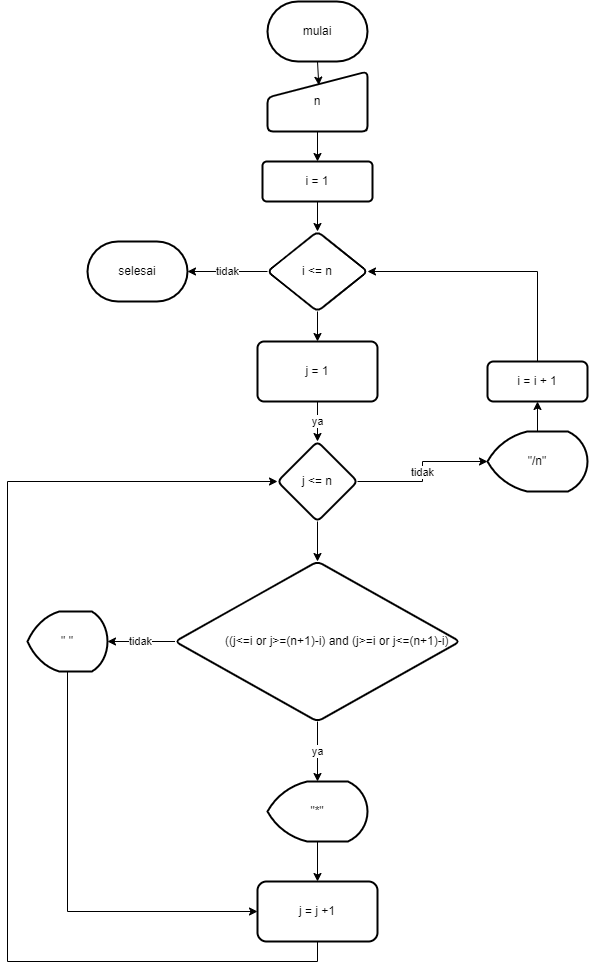

The diagram above was exported from draw.io. Its source (the exported page's mxGraphModel, read from the mxfile embedded in the PNG):
<mxGraphModel dx="2310" dy="611" grid="1" gridSize="10" guides="1" tooltips="1" connect="1" arrows="1" fold="1" page="1" pageScale="1" pageWidth="850" pageHeight="1100" math="0" shadow="0">
  <root>
    <mxCell id="0" />
    <mxCell id="1" parent="0" />
    <mxCell id="yHPZuTBTtJWOGU64XIY2-3" style="edgeStyle=orthogonalEdgeStyle;rounded=0;orthogonalLoop=1;jettySize=auto;html=1;exitX=0.5;exitY=1;exitDx=0;exitDy=0;exitPerimeter=0;entryX=0.513;entryY=0.228;entryDx=0;entryDy=0;entryPerimeter=0;" edge="1" parent="1" source="yHPZuTBTtJWOGU64XIY2-1" target="yHPZuTBTtJWOGU64XIY2-2">
      <mxGeometry relative="1" as="geometry" />
    </mxCell>
    <mxCell id="yHPZuTBTtJWOGU64XIY2-1" value="mulai" style="strokeWidth=2;html=1;shape=mxgraph.flowchart.terminator;whiteSpace=wrap;" vertex="1" parent="1">
      <mxGeometry x="190" y="30" width="100" height="60" as="geometry" />
    </mxCell>
    <mxCell id="yHPZuTBTtJWOGU64XIY2-5" value="" style="edgeStyle=orthogonalEdgeStyle;rounded=0;orthogonalLoop=1;jettySize=auto;html=1;" edge="1" parent="1" source="yHPZuTBTtJWOGU64XIY2-2" target="yHPZuTBTtJWOGU64XIY2-4">
      <mxGeometry relative="1" as="geometry" />
    </mxCell>
    <mxCell id="yHPZuTBTtJWOGU64XIY2-2" value="n" style="html=1;strokeWidth=2;shape=manualInput;whiteSpace=wrap;rounded=1;size=26;arcSize=11;" vertex="1" parent="1">
      <mxGeometry x="190" y="100" width="100" height="60" as="geometry" />
    </mxCell>
    <mxCell id="yHPZuTBTtJWOGU64XIY2-7" value="" style="edgeStyle=orthogonalEdgeStyle;rounded=0;orthogonalLoop=1;jettySize=auto;html=1;" edge="1" parent="1" source="yHPZuTBTtJWOGU64XIY2-4" target="yHPZuTBTtJWOGU64XIY2-6">
      <mxGeometry relative="1" as="geometry" />
    </mxCell>
    <mxCell id="yHPZuTBTtJWOGU64XIY2-4" value="i = 1" style="rounded=1;whiteSpace=wrap;html=1;strokeWidth=2;arcSize=11;" vertex="1" parent="1">
      <mxGeometry x="185" y="190" width="110" height="40" as="geometry" />
    </mxCell>
    <mxCell id="yHPZuTBTtJWOGU64XIY2-14" value="" style="edgeStyle=orthogonalEdgeStyle;rounded=0;orthogonalLoop=1;jettySize=auto;html=1;" edge="1" parent="1" source="yHPZuTBTtJWOGU64XIY2-6" target="yHPZuTBTtJWOGU64XIY2-13">
      <mxGeometry relative="1" as="geometry" />
    </mxCell>
    <mxCell id="yHPZuTBTtJWOGU64XIY2-20" value="tidak" style="edgeStyle=orthogonalEdgeStyle;rounded=0;orthogonalLoop=1;jettySize=auto;html=1;exitX=0;exitY=0.5;exitDx=0;exitDy=0;" edge="1" parent="1" source="yHPZuTBTtJWOGU64XIY2-6" target="yHPZuTBTtJWOGU64XIY2-19">
      <mxGeometry relative="1" as="geometry" />
    </mxCell>
    <mxCell id="yHPZuTBTtJWOGU64XIY2-6" value="i &amp;lt;= n" style="rhombus;whiteSpace=wrap;html=1;rounded=1;strokeWidth=2;arcSize=11;" vertex="1" parent="1">
      <mxGeometry x="190" y="260" width="100" height="80" as="geometry" />
    </mxCell>
    <mxCell id="yHPZuTBTtJWOGU64XIY2-11" value="" style="edgeStyle=orthogonalEdgeStyle;rounded=0;orthogonalLoop=1;jettySize=auto;html=1;" edge="1" parent="1" source="yHPZuTBTtJWOGU64XIY2-8" target="yHPZuTBTtJWOGU64XIY2-10">
      <mxGeometry relative="1" as="geometry" />
    </mxCell>
    <mxCell id="yHPZuTBTtJWOGU64XIY2-8" value="&quot;/n&quot;" style="strokeWidth=2;html=1;shape=mxgraph.flowchart.display;whiteSpace=wrap;" vertex="1" parent="1">
      <mxGeometry x="410" y="460" width="100" height="60" as="geometry" />
    </mxCell>
    <mxCell id="yHPZuTBTtJWOGU64XIY2-18" style="edgeStyle=orthogonalEdgeStyle;rounded=0;orthogonalLoop=1;jettySize=auto;html=1;exitX=0.5;exitY=0;exitDx=0;exitDy=0;entryX=1;entryY=0.5;entryDx=0;entryDy=0;" edge="1" parent="1" source="yHPZuTBTtJWOGU64XIY2-10" target="yHPZuTBTtJWOGU64XIY2-6">
      <mxGeometry relative="1" as="geometry" />
    </mxCell>
    <mxCell id="yHPZuTBTtJWOGU64XIY2-10" value="i = i + 1" style="rounded=1;whiteSpace=wrap;html=1;strokeWidth=2;" vertex="1" parent="1">
      <mxGeometry x="410" y="390" width="100" height="40" as="geometry" />
    </mxCell>
    <mxCell id="yHPZuTBTtJWOGU64XIY2-16" value="ya&lt;br&gt;" style="edgeStyle=orthogonalEdgeStyle;rounded=0;orthogonalLoop=1;jettySize=auto;html=1;" edge="1" parent="1" source="yHPZuTBTtJWOGU64XIY2-13" target="yHPZuTBTtJWOGU64XIY2-15">
      <mxGeometry relative="1" as="geometry" />
    </mxCell>
    <mxCell id="yHPZuTBTtJWOGU64XIY2-13" value="j = 1" style="rounded=1;whiteSpace=wrap;html=1;strokeWidth=2;arcSize=11;" vertex="1" parent="1">
      <mxGeometry x="180" y="370" width="120" height="60" as="geometry" />
    </mxCell>
    <mxCell id="yHPZuTBTtJWOGU64XIY2-17" value="tidak" style="edgeStyle=orthogonalEdgeStyle;rounded=0;orthogonalLoop=1;jettySize=auto;html=1;exitX=1;exitY=0.5;exitDx=0;exitDy=0;entryX=0;entryY=0.5;entryDx=0;entryDy=0;entryPerimeter=0;" edge="1" parent="1" source="yHPZuTBTtJWOGU64XIY2-15" target="yHPZuTBTtJWOGU64XIY2-8">
      <mxGeometry relative="1" as="geometry" />
    </mxCell>
    <mxCell id="yHPZuTBTtJWOGU64XIY2-22" value="" style="edgeStyle=orthogonalEdgeStyle;rounded=0;orthogonalLoop=1;jettySize=auto;html=1;" edge="1" parent="1" source="yHPZuTBTtJWOGU64XIY2-15" target="yHPZuTBTtJWOGU64XIY2-21">
      <mxGeometry relative="1" as="geometry" />
    </mxCell>
    <mxCell id="yHPZuTBTtJWOGU64XIY2-15" value="j &amp;lt;= n" style="rhombus;whiteSpace=wrap;html=1;rounded=1;strokeWidth=2;arcSize=11;" vertex="1" parent="1">
      <mxGeometry x="200" y="470" width="80" height="80" as="geometry" />
    </mxCell>
    <mxCell id="yHPZuTBTtJWOGU64XIY2-19" value="selesai" style="strokeWidth=2;html=1;shape=mxgraph.flowchart.terminator;whiteSpace=wrap;" vertex="1" parent="1">
      <mxGeometry x="10" y="270" width="100" height="60" as="geometry" />
    </mxCell>
    <mxCell id="yHPZuTBTtJWOGU64XIY2-25" value="tidak" style="edgeStyle=orthogonalEdgeStyle;rounded=0;orthogonalLoop=1;jettySize=auto;html=1;exitX=0;exitY=0.5;exitDx=0;exitDy=0;entryX=1;entryY=0.5;entryDx=0;entryDy=0;entryPerimeter=0;" edge="1" parent="1" source="yHPZuTBTtJWOGU64XIY2-21" target="yHPZuTBTtJWOGU64XIY2-24">
      <mxGeometry relative="1" as="geometry" />
    </mxCell>
    <mxCell id="yHPZuTBTtJWOGU64XIY2-27" value="ya" style="edgeStyle=orthogonalEdgeStyle;rounded=0;orthogonalLoop=1;jettySize=auto;html=1;exitX=0.5;exitY=1;exitDx=0;exitDy=0;entryX=0.5;entryY=0;entryDx=0;entryDy=0;entryPerimeter=0;" edge="1" parent="1" source="yHPZuTBTtJWOGU64XIY2-21" target="yHPZuTBTtJWOGU64XIY2-26">
      <mxGeometry relative="1" as="geometry" />
    </mxCell>
    <mxCell id="yHPZuTBTtJWOGU64XIY2-21" value="&lt;p style=&quot;text-indent:36.0pt&quot; class=&quot;MsoNormal&quot;&gt;((j&amp;lt;=i or j&amp;gt;=(n+1)-i) and (j&amp;gt;=i or j&amp;lt;=(n+1)-i)&lt;/p&gt;" style="rhombus;whiteSpace=wrap;html=1;rounded=1;strokeWidth=2;arcSize=11;align=left;" vertex="1" parent="1">
      <mxGeometry x="97.5" y="590" width="285" height="160" as="geometry" />
    </mxCell>
    <mxCell id="yHPZuTBTtJWOGU64XIY2-30" style="edgeStyle=orthogonalEdgeStyle;rounded=0;orthogonalLoop=1;jettySize=auto;html=1;exitX=0.5;exitY=1;exitDx=0;exitDy=0;exitPerimeter=0;entryX=0;entryY=0.5;entryDx=0;entryDy=0;" edge="1" parent="1" source="yHPZuTBTtJWOGU64XIY2-24" target="yHPZuTBTtJWOGU64XIY2-28">
      <mxGeometry relative="1" as="geometry" />
    </mxCell>
    <mxCell id="yHPZuTBTtJWOGU64XIY2-24" value="&quot; &quot;" style="strokeWidth=2;html=1;shape=mxgraph.flowchart.display;whiteSpace=wrap;" vertex="1" parent="1">
      <mxGeometry x="-50" y="640" width="80" height="60" as="geometry" />
    </mxCell>
    <mxCell id="yHPZuTBTtJWOGU64XIY2-29" value="" style="edgeStyle=orthogonalEdgeStyle;rounded=0;orthogonalLoop=1;jettySize=auto;html=1;" edge="1" parent="1" source="yHPZuTBTtJWOGU64XIY2-26" target="yHPZuTBTtJWOGU64XIY2-28">
      <mxGeometry relative="1" as="geometry" />
    </mxCell>
    <mxCell id="yHPZuTBTtJWOGU64XIY2-26" value="&quot;*&quot;" style="strokeWidth=2;html=1;shape=mxgraph.flowchart.display;whiteSpace=wrap;" vertex="1" parent="1">
      <mxGeometry x="190" y="810" width="100" height="60" as="geometry" />
    </mxCell>
    <mxCell id="yHPZuTBTtJWOGU64XIY2-31" style="edgeStyle=orthogonalEdgeStyle;rounded=0;orthogonalLoop=1;jettySize=auto;html=1;exitX=0.5;exitY=1;exitDx=0;exitDy=0;entryX=0;entryY=0.5;entryDx=0;entryDy=0;" edge="1" parent="1" source="yHPZuTBTtJWOGU64XIY2-28" target="yHPZuTBTtJWOGU64XIY2-15">
      <mxGeometry relative="1" as="geometry">
        <Array as="points">
          <mxPoint x="240" y="990" />
          <mxPoint x="-70" y="990" />
          <mxPoint x="-70" y="510" />
        </Array>
      </mxGeometry>
    </mxCell>
    <mxCell id="yHPZuTBTtJWOGU64XIY2-28" value="j = j +1" style="rounded=1;whiteSpace=wrap;html=1;strokeWidth=2;" vertex="1" parent="1">
      <mxGeometry x="180" y="910" width="120" height="60" as="geometry" />
    </mxCell>
  </root>
</mxGraphModel>